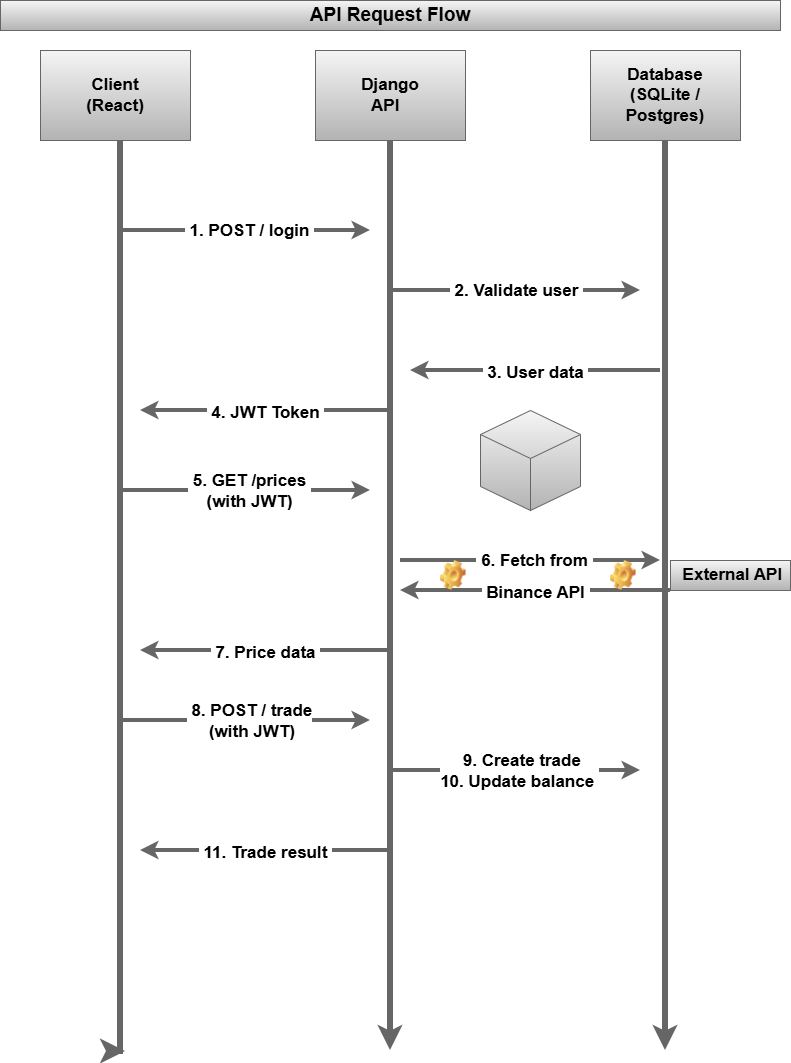

The diagram above was exported from draw.io. Its source (the exported page's mxGraphModel, read from the mxfile embedded in the PNG):
<mxGraphModel dx="830" dy="742" grid="1" gridSize="10" guides="1" tooltips="1" connect="1" arrows="1" fold="1" page="1" pageScale="1" pageWidth="850" pageHeight="1100" math="0" shadow="0">
  <root>
    <mxCell id="0" />
    <mxCell id="1" parent="0" />
    <mxCell id="oi-ZVNrCQhQcwgFQVdHa-1" parent="1" style="text;html=1;whiteSpace=wrap;strokeColor=#666666;fillColor=#f5f5f5;align=center;verticalAlign=middle;rounded=0;gradientColor=#b3b3b3;" value="&lt;b&gt;&lt;font style=&quot;font-size: 19px;&quot;&gt;API Request Flow&lt;/font&gt;&lt;/b&gt;" vertex="1">
      <mxGeometry height="30" width="780" x="40" y="30" as="geometry" />
    </mxCell>
    <mxCell id="oi-ZVNrCQhQcwgFQVdHa-5" edge="1" parent="1" style="edgeStyle=orthogonalEdgeStyle;rounded=0;orthogonalLoop=1;jettySize=auto;html=1;exitX=0.5;exitY=1;exitDx=0;exitDy=0;fontStyle=0;fontSize=15;strokeWidth=6;fillColor=#f5f5f5;gradientColor=#b3b3b3;strokeColor=#666666;">
      <mxGeometry relative="1" as="geometry">
        <Array as="points">
          <mxPoint x="160" y="1081" />
        </Array>
        <mxPoint x="160" y="170" as="sourcePoint" />
        <mxPoint x="165" y="1081" as="targetPoint" />
      </mxGeometry>
    </mxCell>
    <mxCell id="oi-ZVNrCQhQcwgFQVdHa-2" parent="1" style="text;html=1;whiteSpace=wrap;strokeColor=#666666;fillColor=#f5f5f5;align=center;verticalAlign=middle;rounded=0;gradientColor=#b3b3b3;" value="&lt;font style=&quot;font-size: 17px;&quot;&gt;&lt;b style=&quot;&quot;&gt;Client&lt;/b&gt;&lt;/font&gt;&lt;div&gt;&lt;font style=&quot;font-size: 17px;&quot;&gt;&lt;b style=&quot;&quot;&gt;(React)&lt;/b&gt;&lt;/font&gt;&lt;/div&gt;" vertex="1">
      <mxGeometry height="90" width="150" x="80" y="80" as="geometry" />
    </mxCell>
    <mxCell id="oi-ZVNrCQhQcwgFQVdHa-6" edge="1" parent="1" source="oi-ZVNrCQhQcwgFQVdHa-3" style="edgeStyle=orthogonalEdgeStyle;rounded=0;orthogonalLoop=1;jettySize=auto;html=1;exitX=0.5;exitY=1;exitDx=0;exitDy=0;strokeWidth=6;fillColor=#f5f5f5;gradientColor=#b3b3b3;strokeColor=#666666;">
      <mxGeometry relative="1" as="geometry">
        <mxPoint x="430" y="1080" as="targetPoint" />
      </mxGeometry>
    </mxCell>
    <mxCell id="oi-ZVNrCQhQcwgFQVdHa-3" parent="1" style="text;html=1;whiteSpace=wrap;strokeColor=#666666;fillColor=#f5f5f5;align=center;verticalAlign=middle;rounded=0;gradientColor=#b3b3b3;" value="&lt;font style=&quot;font-size: 17px;&quot;&gt;&lt;b style=&quot;&quot;&gt;Django&lt;/b&gt;&lt;/font&gt;&lt;div&gt;&lt;font style=&quot;font-size: 17px;&quot;&gt;&lt;b style=&quot;&quot;&gt;API&amp;nbsp;&amp;nbsp;&lt;/b&gt;&lt;/font&gt;&lt;/div&gt;" vertex="1">
      <mxGeometry height="90" width="150" x="355" y="80" as="geometry" />
    </mxCell>
    <mxCell id="oi-ZVNrCQhQcwgFQVdHa-7" edge="1" parent="1" source="oi-ZVNrCQhQcwgFQVdHa-4" style="edgeStyle=orthogonalEdgeStyle;rounded=0;orthogonalLoop=1;jettySize=auto;html=1;exitX=0.5;exitY=1;exitDx=0;exitDy=0;strokeWidth=6;fillColor=#f5f5f5;gradientColor=#b3b3b3;strokeColor=#666666;">
      <mxGeometry relative="1" as="geometry">
        <mxPoint x="705" y="1080" as="targetPoint" />
      </mxGeometry>
    </mxCell>
    <mxCell id="oi-ZVNrCQhQcwgFQVdHa-4" parent="1" style="text;html=1;whiteSpace=wrap;strokeColor=#666666;fillColor=#f5f5f5;align=center;verticalAlign=middle;rounded=0;gradientColor=#b3b3b3;" value="&lt;font style=&quot;font-size: 17px;&quot;&gt;&lt;b style=&quot;&quot;&gt;Database&lt;/b&gt;&lt;/font&gt;&lt;div&gt;&lt;font style=&quot;font-size: 17px;&quot;&gt;&lt;b style=&quot;&quot;&gt;(SQLite / Postgres)&lt;/b&gt;&lt;/font&gt;&lt;/div&gt;" vertex="1">
      <mxGeometry height="90" width="150" x="630" y="80" as="geometry" />
    </mxCell>
    <mxCell id="oi-ZVNrCQhQcwgFQVdHa-8" edge="1" parent="1" style="endArrow=classic;html=1;rounded=0;fillColor=#f5f5f5;gradientColor=#b3b3b3;strokeColor=#666666;strokeWidth=4;" value="">
      <mxGeometry relative="1" as="geometry">
        <mxPoint x="160" y="260" as="sourcePoint" />
        <mxPoint x="410" y="260" as="targetPoint" />
      </mxGeometry>
    </mxCell>
    <mxCell id="oi-ZVNrCQhQcwgFQVdHa-9" connectable="0" parent="oi-ZVNrCQhQcwgFQVdHa-8" style="edgeLabel;resizable=0;html=1;;align=center;verticalAlign=middle;" value="Label" vertex="1">
      <mxGeometry relative="1" as="geometry" />
    </mxCell>
    <mxCell id="oi-ZVNrCQhQcwgFQVdHa-10" connectable="0" parent="oi-ZVNrCQhQcwgFQVdHa-8" style="edgeLabel;html=1;align=center;verticalAlign=middle;resizable=0;points=[];fontStyle=1;fontSize=17;" value="&amp;nbsp;1. POST / login&amp;nbsp;" vertex="1">
      <mxGeometry relative="1" x="0.025" y="-5" as="geometry">
        <mxPoint y="-5" as="offset" />
      </mxGeometry>
    </mxCell>
    <mxCell id="oi-ZVNrCQhQcwgFQVdHa-11" edge="1" parent="1" style="endArrow=classic;html=1;rounded=0;fontStyle=1;fontSize=17;strokeColor=#666666;fillColor=#f5f5f5;gradientColor=#b3b3b3;strokeWidth=4;" value="">
      <mxGeometry relative="1" as="geometry">
        <Array as="points">
          <mxPoint x="540" y="320" />
        </Array>
        <mxPoint x="430" y="320" as="sourcePoint" />
        <mxPoint x="680" y="320" as="targetPoint" />
      </mxGeometry>
    </mxCell>
    <mxCell id="oi-ZVNrCQhQcwgFQVdHa-12" connectable="0" parent="oi-ZVNrCQhQcwgFQVdHa-11" style="edgeLabel;resizable=0;html=1;;align=center;verticalAlign=middle;" value="&lt;b&gt;&lt;font style=&quot;font-size: 17px;&quot;&gt;&amp;nbsp;2. Validate user&amp;nbsp;&lt;/font&gt;&lt;/b&gt;" vertex="1">
      <mxGeometry relative="1" as="geometry" />
    </mxCell>
    <mxCell id="oi-ZVNrCQhQcwgFQVdHa-13" edge="1" parent="1" style="endArrow=classic;html=1;rounded=0;fillColor=#f5f5f5;gradientColor=#b3b3b3;strokeColor=#666666;strokeWidth=4;" value="">
      <mxGeometry relative="1" as="geometry">
        <mxPoint x="700" y="400" as="sourcePoint" />
        <mxPoint x="450" y="400" as="targetPoint" />
      </mxGeometry>
    </mxCell>
    <mxCell id="oi-ZVNrCQhQcwgFQVdHa-14" connectable="0" parent="oi-ZVNrCQhQcwgFQVdHa-13" style="edgeLabel;resizable=0;html=1;;align=center;verticalAlign=middle;" value="Label" vertex="1">
      <mxGeometry relative="1" as="geometry" />
    </mxCell>
    <mxCell id="oi-ZVNrCQhQcwgFQVdHa-15" connectable="0" parent="oi-ZVNrCQhQcwgFQVdHa-13" style="edgeLabel;html=1;align=center;verticalAlign=middle;resizable=0;points=[];" value="&lt;b&gt;&lt;font style=&quot;font-size: 17px;&quot;&gt;&amp;nbsp;3. User data&amp;nbsp;&lt;/font&gt;&lt;/b&gt;" vertex="1">
      <mxGeometry relative="1" x="0.0091" y="2" as="geometry">
        <mxPoint as="offset" />
      </mxGeometry>
    </mxCell>
    <mxCell id="oi-ZVNrCQhQcwgFQVdHa-16" edge="1" parent="1" style="endArrow=classic;html=1;rounded=0;fillColor=#f5f5f5;gradientColor=#b3b3b3;strokeColor=#666666;strokeWidth=4;" value="">
      <mxGeometry relative="1" as="geometry">
        <mxPoint x="430" y="440" as="sourcePoint" />
        <mxPoint x="180" y="440" as="targetPoint" />
      </mxGeometry>
    </mxCell>
    <mxCell id="oi-ZVNrCQhQcwgFQVdHa-17" connectable="0" parent="oi-ZVNrCQhQcwgFQVdHa-16" style="edgeLabel;resizable=0;html=1;;align=center;verticalAlign=middle;" value="Label" vertex="1">
      <mxGeometry relative="1" as="geometry" />
    </mxCell>
    <mxCell id="oi-ZVNrCQhQcwgFQVdHa-18" connectable="0" parent="oi-ZVNrCQhQcwgFQVdHa-16" style="edgeLabel;html=1;align=center;verticalAlign=middle;resizable=0;points=[];" value="&lt;b&gt;&lt;font style=&quot;font-size: 17px;&quot;&gt;&amp;nbsp;4. JWT Token&amp;nbsp;&lt;/font&gt;&lt;/b&gt;" vertex="1">
      <mxGeometry relative="1" x="0.0091" y="2" as="geometry">
        <mxPoint as="offset" />
      </mxGeometry>
    </mxCell>
    <mxCell id="oi-ZVNrCQhQcwgFQVdHa-19" edge="1" parent="1" style="endArrow=classic;html=1;rounded=0;fillColor=#f5f5f5;gradientColor=#b3b3b3;strokeColor=#666666;strokeWidth=4;" value="">
      <mxGeometry relative="1" as="geometry">
        <mxPoint x="160" y="520" as="sourcePoint" />
        <mxPoint x="410" y="520" as="targetPoint" />
      </mxGeometry>
    </mxCell>
    <mxCell id="oi-ZVNrCQhQcwgFQVdHa-20" connectable="0" parent="oi-ZVNrCQhQcwgFQVdHa-19" style="edgeLabel;resizable=0;html=1;;align=center;verticalAlign=middle;" value="Label" vertex="1">
      <mxGeometry relative="1" as="geometry" />
    </mxCell>
    <mxCell id="oi-ZVNrCQhQcwgFQVdHa-21" connectable="0" parent="oi-ZVNrCQhQcwgFQVdHa-19" style="edgeLabel;html=1;align=center;verticalAlign=middle;resizable=0;points=[];fontStyle=1;fontSize=17;" value="&amp;nbsp;5. GET /prices&amp;nbsp;&lt;div&gt;(with JWT)&lt;/div&gt;" vertex="1">
      <mxGeometry relative="1" x="0.025" y="-5" as="geometry">
        <mxPoint y="-5" as="offset" />
      </mxGeometry>
    </mxCell>
    <mxCell id="oi-ZVNrCQhQcwgFQVdHa-22" edge="1" parent="1" style="endArrow=classic;html=1;rounded=0;fillColor=#f5f5f5;gradientColor=#b3b3b3;strokeColor=#666666;strokeWidth=4;" value="">
      <mxGeometry relative="1" as="geometry">
        <mxPoint x="440" y="590" as="sourcePoint" />
        <mxPoint x="700" y="590" as="targetPoint" />
      </mxGeometry>
    </mxCell>
    <mxCell id="oi-ZVNrCQhQcwgFQVdHa-23" connectable="0" parent="oi-ZVNrCQhQcwgFQVdHa-22" style="edgeLabel;resizable=0;html=1;;align=center;verticalAlign=middle;" value="Label" vertex="1">
      <mxGeometry relative="1" as="geometry" />
    </mxCell>
    <mxCell id="oi-ZVNrCQhQcwgFQVdHa-24" connectable="0" parent="oi-ZVNrCQhQcwgFQVdHa-22" style="edgeLabel;html=1;align=center;verticalAlign=middle;resizable=0;points=[];fontStyle=1;fontSize=17;" value="&amp;nbsp;6. Fetch from&amp;nbsp;" vertex="1">
      <mxGeometry relative="1" x="0.025" y="-5" as="geometry">
        <mxPoint y="-5" as="offset" />
      </mxGeometry>
    </mxCell>
    <mxCell id="oi-ZVNrCQhQcwgFQVdHa-25" edge="1" parent="1" source="oi-ZVNrCQhQcwgFQVdHa-28" style="endArrow=classic;html=1;rounded=0;exitX=0;exitY=1;exitDx=0;exitDy=0;fillColor=#f5f5f5;gradientColor=#b3b3b3;strokeColor=#666666;strokeWidth=4;" value="">
      <mxGeometry relative="1" as="geometry">
        <mxPoint x="700" y="620" as="sourcePoint" />
        <mxPoint x="440" y="620" as="targetPoint" />
      </mxGeometry>
    </mxCell>
    <mxCell id="oi-ZVNrCQhQcwgFQVdHa-26" connectable="0" parent="oi-ZVNrCQhQcwgFQVdHa-25" style="edgeLabel;resizable=0;html=1;;align=center;verticalAlign=middle;" value="Label" vertex="1">
      <mxGeometry relative="1" as="geometry" />
    </mxCell>
    <mxCell id="oi-ZVNrCQhQcwgFQVdHa-27" connectable="0" parent="oi-ZVNrCQhQcwgFQVdHa-25" style="edgeLabel;html=1;align=center;verticalAlign=middle;resizable=0;points=[];" value="&lt;b&gt;&lt;font style=&quot;font-size: 17px;&quot;&gt;&amp;nbsp;Binance API&amp;nbsp;&lt;/font&gt;&lt;/b&gt;" vertex="1">
      <mxGeometry relative="1" x="0.0091" y="2" as="geometry">
        <mxPoint as="offset" />
      </mxGeometry>
    </mxCell>
    <mxCell id="oi-ZVNrCQhQcwgFQVdHa-28" parent="1" style="text;html=1;whiteSpace=wrap;strokeColor=#666666;fillColor=#f5f5f5;align=center;verticalAlign=middle;rounded=0;gradientColor=#b3b3b3;" value="&lt;b&gt;&lt;font style=&quot;font-size: 17px;&quot;&gt;&amp;nbsp;External&amp;nbsp;API&lt;/font&gt;&lt;/b&gt;" vertex="1">
      <mxGeometry height="30" width="120" x="710" y="590" as="geometry" />
    </mxCell>
    <mxCell id="oi-ZVNrCQhQcwgFQVdHa-29" edge="1" parent="1" style="endArrow=classic;html=1;rounded=0;fillColor=#f5f5f5;gradientColor=#b3b3b3;strokeColor=#666666;strokeWidth=4;" value="">
      <mxGeometry relative="1" as="geometry">
        <mxPoint x="430" y="680" as="sourcePoint" />
        <mxPoint x="180" y="680" as="targetPoint" />
      </mxGeometry>
    </mxCell>
    <mxCell id="oi-ZVNrCQhQcwgFQVdHa-30" connectable="0" parent="oi-ZVNrCQhQcwgFQVdHa-29" style="edgeLabel;resizable=0;html=1;;align=center;verticalAlign=middle;" value="Label" vertex="1">
      <mxGeometry relative="1" as="geometry" />
    </mxCell>
    <mxCell id="oi-ZVNrCQhQcwgFQVdHa-31" connectable="0" parent="oi-ZVNrCQhQcwgFQVdHa-29" style="edgeLabel;html=1;align=center;verticalAlign=middle;resizable=0;points=[];" value="&lt;b&gt;&lt;font style=&quot;font-size: 17px;&quot;&gt;&amp;nbsp;7. Price data&amp;nbsp;&lt;/font&gt;&lt;/b&gt;" vertex="1">
      <mxGeometry relative="1" x="0.0091" y="2" as="geometry">
        <mxPoint as="offset" />
      </mxGeometry>
    </mxCell>
    <mxCell id="oi-ZVNrCQhQcwgFQVdHa-32" edge="1" parent="1" style="endArrow=classic;html=1;rounded=0;fillColor=#f5f5f5;gradientColor=#b3b3b3;strokeColor=#666666;strokeWidth=4;" value="">
      <mxGeometry relative="1" as="geometry">
        <mxPoint x="160" y="750" as="sourcePoint" />
        <mxPoint x="410" y="750" as="targetPoint" />
      </mxGeometry>
    </mxCell>
    <mxCell id="oi-ZVNrCQhQcwgFQVdHa-33" connectable="0" parent="oi-ZVNrCQhQcwgFQVdHa-32" style="edgeLabel;resizable=0;html=1;;align=center;verticalAlign=middle;" value="Label" vertex="1">
      <mxGeometry relative="1" as="geometry" />
    </mxCell>
    <mxCell id="oi-ZVNrCQhQcwgFQVdHa-34" connectable="0" parent="oi-ZVNrCQhQcwgFQVdHa-32" style="edgeLabel;html=1;align=center;verticalAlign=middle;resizable=0;points=[];fontStyle=1;fontSize=17;" value="&amp;nbsp;8. POST / trade&lt;div&gt;&amp;nbsp;(with JWT)&lt;/div&gt;" vertex="1">
      <mxGeometry relative="1" x="0.025" y="-5" as="geometry">
        <mxPoint y="-5" as="offset" />
      </mxGeometry>
    </mxCell>
    <mxCell id="oi-ZVNrCQhQcwgFQVdHa-35" edge="1" parent="1" style="endArrow=classic;html=1;rounded=0;fillColor=#f5f5f5;gradientColor=#b3b3b3;strokeColor=#666666;strokeWidth=4;" value="">
      <mxGeometry relative="1" as="geometry">
        <mxPoint x="430" y="800" as="sourcePoint" />
        <mxPoint x="680" y="800" as="targetPoint" />
      </mxGeometry>
    </mxCell>
    <mxCell id="oi-ZVNrCQhQcwgFQVdHa-36" connectable="0" parent="oi-ZVNrCQhQcwgFQVdHa-35" style="edgeLabel;resizable=0;html=1;;align=center;verticalAlign=middle;" value="Label" vertex="1">
      <mxGeometry relative="1" as="geometry" />
    </mxCell>
    <mxCell id="oi-ZVNrCQhQcwgFQVdHa-37" connectable="0" parent="oi-ZVNrCQhQcwgFQVdHa-35" style="edgeLabel;html=1;align=center;verticalAlign=middle;resizable=0;points=[];fontStyle=1;fontSize=17;" value="&amp;nbsp;9. Create trade&lt;div&gt;10. Update balance&amp;nbsp;&lt;/div&gt;" vertex="1">
      <mxGeometry relative="1" x="0.025" y="-5" as="geometry">
        <mxPoint y="-5" as="offset" />
      </mxGeometry>
    </mxCell>
    <mxCell id="oi-ZVNrCQhQcwgFQVdHa-38" edge="1" parent="1" style="endArrow=classic;html=1;rounded=0;fillColor=#f5f5f5;gradientColor=#b3b3b3;strokeColor=#666666;strokeWidth=4;" value="">
      <mxGeometry relative="1" as="geometry">
        <mxPoint x="430" y="880" as="sourcePoint" />
        <mxPoint x="180" y="880" as="targetPoint" />
      </mxGeometry>
    </mxCell>
    <mxCell id="oi-ZVNrCQhQcwgFQVdHa-39" connectable="0" parent="oi-ZVNrCQhQcwgFQVdHa-38" style="edgeLabel;resizable=0;html=1;;align=center;verticalAlign=middle;" value="Label" vertex="1">
      <mxGeometry relative="1" as="geometry" />
    </mxCell>
    <mxCell id="oi-ZVNrCQhQcwgFQVdHa-40" connectable="0" parent="oi-ZVNrCQhQcwgFQVdHa-38" style="edgeLabel;html=1;align=center;verticalAlign=middle;resizable=0;points=[];" value="&lt;b&gt;&lt;font style=&quot;font-size: 17px;&quot;&gt;&amp;nbsp;11. Trade result&amp;nbsp;&lt;/font&gt;&lt;/b&gt;" vertex="1">
      <mxGeometry relative="1" x="0.0091" y="2" as="geometry">
        <mxPoint as="offset" />
      </mxGeometry>
    </mxCell>
    <mxCell id="oi-ZVNrCQhQcwgFQVdHa-43" parent="1" style="shape=image;html=1;verticalLabelPosition=bottom;verticalAlign=top;imageAspect=1;aspect=fixed;image=img/clipart/Gear_128x128.png" value="" vertex="1">
      <mxGeometry height="30" width="25.58" x="480" y="590" as="geometry" />
    </mxCell>
    <mxCell id="oi-ZVNrCQhQcwgFQVdHa-50" parent="1" style="shape=image;html=1;verticalLabelPosition=bottom;verticalAlign=top;imageAspect=1;aspect=fixed;image=img/clipart/Gear_128x128.png" value="" vertex="1">
      <mxGeometry height="30" width="25.58" x="650" y="590" as="geometry" />
    </mxCell>
    <mxCell id="oi-ZVNrCQhQcwgFQVdHa-51" parent="1" style="html=1;shape=mxgraph.basic.isocube;isoAngle=15;fillColor=#f5f5f5;gradientColor=#b3b3b3;strokeColor=#666666;" value="" vertex="1">
      <mxGeometry height="100" width="100" x="520" y="440" as="geometry" />
    </mxCell>
  </root>
</mxGraphModel>